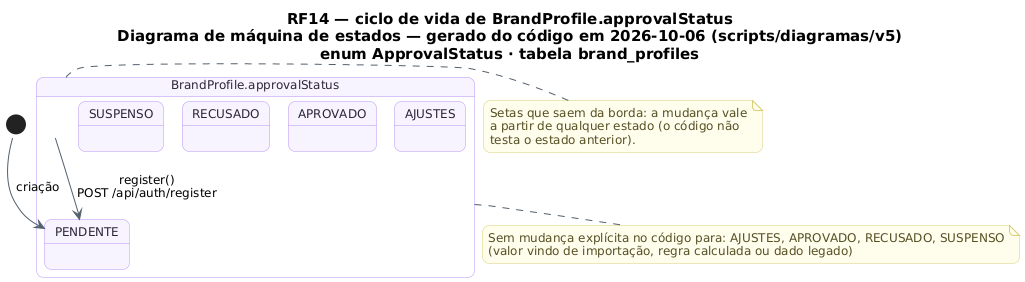

The diagram above was rendered by PlantUML. Its source (embedded in the PNG):
@startuml RF14_MaquinaDeEstados_PerfilMarca
!pragma layout smetana
skinparam backgroundColor #FFFFFF
skinparam shadowing false
skinparam defaultFontName "DejaVu Sans"
skinparam defaultFontSize 12
skinparam titleFontSize 15
skinparam roundcorner 14
skinparam ArrowColor #52606D
skinparam note {
  BackgroundColor #FFFDEB
  BorderColor #D8CE78
  FontColor #554F24
}
skinparam state {
  BackgroundColor #F8F4FF
  BorderColor #B695F5
  FontColor #2D2438
  StartColor #20A77A
  EndColor #4B5563
}
title RF14 — ciclo de vida de BrandProfile.approvalStatus\nDiagrama de máquina de estados — gerado do código em 2026-10-06 (scripts/diagramas/v5)\nenum ApprovalStatus · tabela brand_profiles

state "BrandProfile.approvalStatus" as Ciclo_BrandProfile {
  state Ciclo_BrandProfile_PENDENTE as "PENDENTE"
  state Ciclo_BrandProfile_AJUSTES as "AJUSTES"
  state Ciclo_BrandProfile_APROVADO as "APROVADO"
  state Ciclo_BrandProfile_RECUSADO as "RECUSADO"
  state Ciclo_BrandProfile_SUSPENSO as "SUSPENSO"
}
[*] --> Ciclo_BrandProfile_PENDENTE : criação
Ciclo_BrandProfile --> Ciclo_BrandProfile_PENDENTE : register()\nPOST /api/auth/register
note bottom of Ciclo_BrandProfile
  Sem mudança explícita no código para: AJUSTES, APROVADO, RECUSADO, SUSPENSO
  (valor vindo de importação, regra calculada ou dado legado)
end note
note right of Ciclo_BrandProfile
  Setas que saem da borda: a mudança vale
  a partir de qualquer estado (o código não
  testa o estado anterior).
end note
@enduml